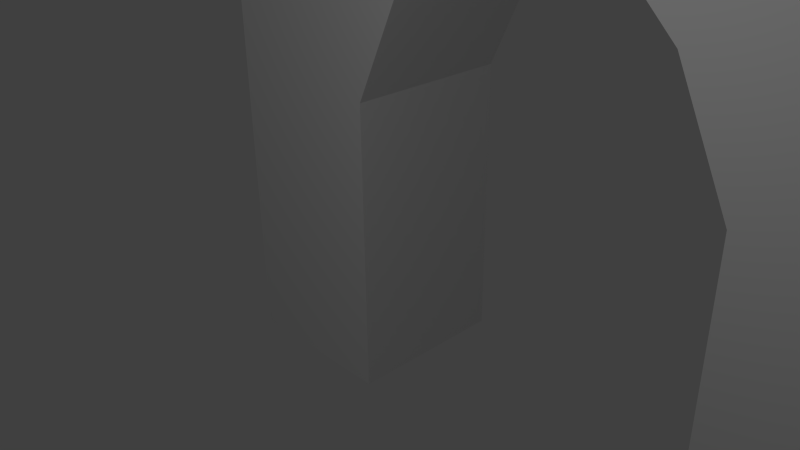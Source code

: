 # Source: arch.blend  (saved by Blender 2.69.0; exported with 4.5.12 LTS)
import bpy
from mathutils import Matrix  # noqa: F401  (used for matrix-valued properties, if any)

bpy.ops.wm.read_factory_settings(use_empty=True)
scene = bpy.context.scene
scene.name = 'Scene'

# ---- collections
col_collection_1 = bpy.data.collections.new('Collection 1'); scene.collection.children.link(col_collection_1)

# ---- materials (node trees are filled in below, after node groups)
mat_mymaterial = bpy.data.materials.new('myMaterial')
mat_mymaterial.alpha_threshold = 0.0
mat_mymaterial.use_transparent_shadow = False
mat_mymaterial.preview_render_type = 'FLAT'
mat_mymaterial.roughness = 0.5
mat_mymaterial.line_color = (0.0, 0.0, 0.0, 1.0)

# ---- material node trees

# ---- world
world_world = bpy.data.worlds.new('World'); scene.world = world_world
world_world.color = (0.05088, 0.05088, 0.05088)
world_world.use_sun_shadow = False
world_world.sun_shadow_jitter_overblur = 0.0
world_world.cycles.sampling_method = 'MANUAL'
world_world.cycles.sample_map_resolution = 256

# ---- cameras
cam_camera = bpy.data.cameras.new('Camera')
cam_camera.clip_end = 100.0
cam_camera.lens = 35.0
cam_camera.sensor_width = 32.0
cam_camera.sensor_height = 18.0
cam_camera.ortho_scale = 7.314
cam_camera.dof.focus_distance = 0.0
cam_camera.dof.aperture_fstop = 128.0

# ---- lights
light_lamp = bpy.data.lights.new('Lamp', 'POINT')
light_lamp.transmission_factor = 0.0
light_lamp.cutoff_distance = 30.0
light_lamp.energy = 100.0
light_lamp.shadow_buffer_clip_start = 1.001
light_lamp.shadow_soft_size = 0.1
light_lamp.shadow_maximum_resolution = 0.006
light_lamp.use_absolute_resolution = True
light_lamp.cycles.use_multiple_importance_sampling = False

# ---- meshes
me_cube = bpy.data.meshes.new('Cube')
me_cube.from_pydata([(1.0, 1.0, -1.0), (1.0, -1.0, -1.0), (-1.0, -1.0, -1.0), (-1.0, 1.0, -1.0), (1.0, 1.0, 6.0), (1.0, -1.0, 6.0), (-1.0, -1.0, 6.0), (-1.0, 1.0, 6.0), (1.0, 1.0, 2.5), (1.0, -1.0, 2.5), (-1.0, -1.0, 2.5), (-1.0, 1.0, 2.5), (5.0, 1.0, 6.0), (5.0, -1.0, 6.0), (5.0, 1.0, 2.5), (5.0, -1.0, 2.5), (7.0, 1.0, 6.0), (7.0, -1.0, 6.0), (7.0, 1.0, 2.5), (7.0, -1.0, 2.5), (5.0, 1.0, -1.0), (5.0, -1.0, -1.0), (7.0, 1.0, -1.0), (7.0, -1.0, -1.0), (4.429, -1.0, 3.707), (3.857, -1.0, 4.287), (3.286, -1.0, 4.5), (2.714, -1.0, 4.5), (2.143, -1.0, 4.287), (1.571, -1.0, 3.707), (1.571, 1.0, 3.707), (2.143, 1.0, 4.287), (2.714, 1.0, 4.5), (3.286, 1.0, 4.5), (3.857, 1.0, 4.287), (4.429, 1.0, 3.707), (4.429, 1.0, 6.0), (3.857, 1.0, 6.0), (3.286, 1.0, 6.0), (2.714, 1.0, 6.0), (2.143, 1.0, 6.0), (1.571, 1.0, 6.0), (1.571, -1.0, 6.0), (2.143, -1.0, 6.0), (2.714, -1.0, 6.0), (3.286, -1.0, 6.0), (3.857, -1.0, 6.0), (4.429, -1.0, 6.0)], [], [(0, 1, 2, 3), (4, 7, 6, 5), (24, 35, 14, 15), (9, 5, 6, 10), (10, 6, 7, 11), (8, 0, 3, 11), (0, 8, 9, 1), (1, 9, 10, 2), (2, 10, 11, 3), (4, 8, 11, 7), (36, 47, 13, 12), (47, 24, 15, 13), (35, 36, 12, 14), (12, 13, 17, 16), (14, 12, 16, 18), (21, 20, 22, 23), (9, 8, 30, 29), (29, 30, 31, 28), (28, 31, 32, 27), (27, 32, 33, 26), (26, 33, 34, 25), (25, 34, 35, 24), (4, 5, 42, 41), (41, 42, 43, 40), (40, 43, 44, 39), (39, 44, 45, 38), (38, 45, 46, 37), (37, 46, 47, 36), (5, 9, 29, 42), (42, 29, 28, 43), (43, 28, 27, 44), (44, 27, 26, 45), (45, 26, 25, 46), (46, 25, 24, 47), (8, 4, 41, 30), (30, 41, 40, 31), (31, 40, 39, 32), (32, 39, 38, 33), (33, 38, 37, 34), (34, 37, 36, 35), (18, 16, 17, 19), (13, 15, 19, 17), (14, 18, 22, 20), (19, 15, 21, 23), (18, 19, 23, 22), (15, 14, 20, 21)])
_uv = me_cube.uv_layers.new(name='UVMap')
_uv.uv.foreach_set('vector', [0.8759, 0.5628, 0.751, 0.5628, 0.751, 0.4379, 0.8759, 0.4379, 0.1251, 0.5625, 0.0001795, 0.5625, 0.0001781, 0.4375, 0.1251, 0.4375, 0.6253, 0.3023, 0.5004, 0.3023, 0.5004, 0.2188, 0.6253, 0.2188, 0.1251, 0.2188, 0.1251, 0.4375, 0.0001781, 0.4375, 0.0001762, 0.2188, 0.7506, 0.2188, 0.7506, 0.4375, 0.6257, 0.4375, 0.6257, 0.2188, 0.1251, 0.7812, 0.1251, 0.9998, 0.0001848, 0.9998, 0.0001821, 0.7812, 0.5004, 0.818, 0.5004, 0.5993, 0.6253, 0.5993, 0.6253, 0.818, 0.1251, 0.0001744, 0.1251, 0.2188, 0.0001762, 0.2188, 0.0001744, 0.0001753, 0.7506, 0.0001744, 0.7506, 0.2188, 0.6257, 0.2188, 0.6257, 0.0001745, 0.1251, 0.5625, 0.1251, 0.7812, 0.0001821, 0.7812, 0.0001795, 0.5625, 0.3393, 0.5625, 0.3393, 0.4375, 0.375, 0.4375, 0.375, 0.5625, 0.3393, 0.4375, 0.3393, 0.2942, 0.375, 0.2188, 0.375, 0.4375, 0.3393, 0.7058, 0.3393, 0.5625, 0.375, 0.5625, 0.375, 0.7811, 0.375, 0.5625, 0.375, 0.4375, 0.5, 0.4375, 0.5, 0.5625, 0.375, 0.7811, 0.375, 0.5625, 0.5, 0.5625, 0.5, 0.7811, 0.751, 0.5632, 0.8759, 0.5632, 0.8759, 0.6881, 0.751, 0.6881, 0.6253, 0.5993, 0.5004, 0.5993, 0.5004, 0.5159, 0.6253, 0.5159, 0.6253, 0.5159, 0.5004, 0.5159, 0.5004, 0.4651, 0.6253, 0.465, 0.6253, 0.465, 0.5004, 0.4651, 0.5004, 0.4269, 0.6253, 0.4269, 0.6253, 0.4269, 0.5004, 0.4269, 0.5004, 0.3912, 0.6253, 0.3912, 0.6253, 0.3912, 0.5004, 0.3912, 0.5004, 0.3531, 0.6253, 0.3531, 0.6253, 0.3531, 0.5004, 0.3531, 0.5004, 0.3023, 0.6253, 0.3023, 0.1251, 0.5625, 0.1251, 0.4375, 0.1608, 0.4375, 0.1608, 0.5625, 0.1608, 0.5625, 0.1608, 0.4375, 0.1965, 0.4375, 0.1965, 0.5625, 0.1965, 0.5625, 0.1965, 0.4375, 0.2322, 0.4375, 0.2322, 0.5625, 0.2322, 0.5625, 0.2322, 0.4375, 0.2679, 0.4375, 0.2679, 0.5625, 0.2679, 0.5625, 0.2679, 0.4375, 0.3036, 0.4375, 0.3036, 0.5625, 0.3036, 0.5625, 0.3036, 0.4375, 0.3393, 0.4375, 0.3393, 0.5625, 0.1251, 0.4375, 0.1251, 0.2188, 0.1608, 0.2942, 0.1608, 0.4375, 0.1608, 0.4375, 0.1608, 0.2942, 0.1965, 0.3305, 0.1965, 0.4375, 0.1965, 0.4375, 0.1965, 0.3305, 0.2322, 0.3438, 0.2322, 0.4375, 0.2322, 0.4375, 0.2322, 0.3438, 0.2679, 0.3438, 0.2679, 0.4375, 0.2679, 0.4375, 0.2679, 0.3438, 0.3036, 0.3305, 0.3036, 0.4375, 0.3036, 0.4375, 0.3036, 0.3305, 0.3393, 0.2942, 0.3393, 0.4375, 0.1251, 0.7812, 0.1251, 0.5625, 0.1608, 0.5625, 0.1608, 0.7058, 0.1608, 0.7058, 0.1608, 0.5625, 0.1965, 0.5625, 0.1965, 0.6695, 0.1965, 0.6695, 0.1965, 0.5625, 0.2322, 0.5625, 0.2322, 0.6562, 0.2322, 0.6562, 0.2322, 0.5625, 0.2679, 0.5625, 0.2679, 0.6562, 0.2679, 0.6562, 0.2679, 0.5625, 0.3036, 0.5625, 0.3036, 0.6695, 0.3036, 0.6695, 0.3036, 0.5625, 0.3393, 0.5625, 0.3393, 0.7058, 0.7506, 0.6565, 0.7506, 0.8752, 0.6257, 0.8752, 0.6257, 0.6565, 0.375, 0.4375, 0.375, 0.2188, 0.5, 0.2189, 0.5, 0.4375, 0.375, 0.7811, 0.5, 0.7811, 0.5, 0.9998, 0.375, 0.9998, 0.5, 0.2189, 0.375, 0.2188, 0.375, 0.0001779, 0.5, 0.0001785, 0.7506, 0.6565, 0.6257, 0.6565, 0.6257, 0.4379, 0.7506, 0.4379, 0.6253, 0.2188, 0.5004, 0.2188, 0.5004, 0.0001744, 0.6253, 0.0001761])
me_cube.materials.append(mat_mymaterial)
me_cube.use_remesh_preserve_volume = False
me_cube.use_remesh_preserve_attributes = False
me_cube.use_mirror_vertex_groups = False
me_cube.update()

# ---- objects
ob_cube = bpy.data.objects.new('Cube', me_cube)
ob_lamp = bpy.data.objects.new('Lamp', light_lamp)
ob_camera = bpy.data.objects.new('Camera', cam_camera)

# ---- transforms, parenting, visibility, modifiers, constraints
ob_cube.location = (0.0, 0.0, 0.0)
ob_cube.lock_rotations_4d = False
ob_cube.empty_display_type = 'ARROWS'
ob_cube.lineart.crease_threshold = 0.0
ob_lamp.location = (4.076, -4.995, 5.904)
ob_lamp.rotation_euler = (0.6503, 0.05522, 1.866)
ob_lamp.lock_rotations_4d = False
ob_lamp.empty_display_type = 'ARROWS'
ob_lamp.color = (0.0, 0.0, 0.0, 0.0)
ob_lamp.lineart.crease_threshold = 0.0
ob_camera.location = (7.481, -6.508, 5.344)
ob_camera.rotation_euler = (1.109, 0.01082, 0.8149)
ob_camera.lock_rotations_4d = False
ob_camera.empty_display_type = 'ARROWS'
ob_camera.color = (0.0, 0.0, 0.0, 0.0)
ob_camera.display_type = 'WIRE'
ob_camera.lineart.crease_threshold = 0.0

# ---- collection membership
col_collection_1.objects.link(ob_cube)
col_collection_1.objects.link(ob_lamp)
col_collection_1.objects.link(ob_camera)

# ---- scene / render settings (as saved in the file)
scene.camera = ob_camera
scene.frame_start = 1; scene.frame_end = 250; scene.frame_set(1)
scene.render.engine = 'BLENDER_EEVEE_NEXT'
scene.render.image_settings.compression = 90
scene.render.resolution_percentage = 50
scene.render.dither_intensity = 0.0
scene.cycles.use_denoising = False
scene.cycles.samples = 10
scene.cycles.sampling_pattern = 'TABULATED_SOBOL'
scene.cycles.light_sampling_threshold = 0.0
scene.cycles.use_adaptive_sampling = False
scene.cycles.use_light_tree = False
scene.cycles.blur_glossy = 0.0
scene.cycles.volume_bounces = 1
scene.cycles.pixel_filter_type = 'GAUSSIAN'
scene.cycles.sample_clamp_indirect = 0.0
scene.view_settings.view_transform = 'Standard'
bpy.context.view_layer.update()
